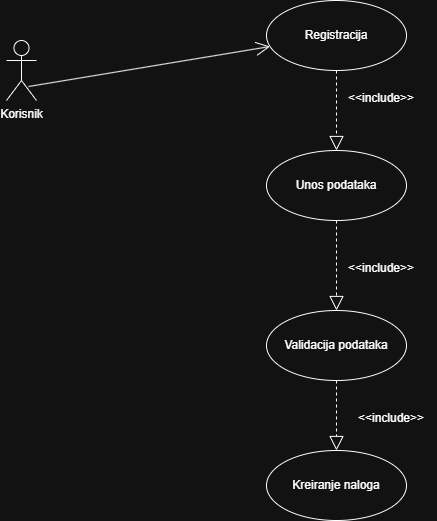

The diagram above was exported from draw.io. Its source (the exported page's mxGraphModel, read from the mxfile embedded in the PNG):
<mxGraphModel dx="2054" dy="1103" grid="1" gridSize="10" guides="1" tooltips="1" connect="1" arrows="1" fold="1" page="1" pageScale="1" pageWidth="850" pageHeight="1100" math="0" shadow="0">
  <root>
    <mxCell id="0" />
    <mxCell id="1" parent="0" />
    <mxCell id="mxFgH1VPjf3pQHqpBcPp-2" parent="1" style="shape=umlActor;verticalLabelPosition=bottom;verticalAlign=top;html=1;" value="Korisnik" vertex="1">
      <mxGeometry height="60" width="30" x="80" y="180" as="geometry" />
    </mxCell>
    <mxCell id="mxFgH1VPjf3pQHqpBcPp-3" parent="1" style="ellipse;whiteSpace=wrap;html=1;" value="Registracija" vertex="1">
      <mxGeometry height="70" width="140" x="340" y="140" as="geometry" />
    </mxCell>
    <mxCell id="mxFgH1VPjf3pQHqpBcPp-4" edge="1" parent="1" source="mxFgH1VPjf3pQHqpBcPp-2" style="endArrow=open;endFill=1;endSize=12;html=1;rounded=0;exitX=0.733;exitY=0.767;exitDx=0;exitDy=0;exitPerimeter=0;" target="mxFgH1VPjf3pQHqpBcPp-3" value="">
      <mxGeometry relative="1" width="160" as="geometry">
        <Array as="points" />
        <mxPoint x="350" y="560" as="sourcePoint" />
        <mxPoint x="510" y="560" as="targetPoint" />
      </mxGeometry>
    </mxCell>
    <mxCell id="mxFgH1VPjf3pQHqpBcPp-6" parent="1" style="ellipse;whiteSpace=wrap;html=1;" value="Unos podataka" vertex="1">
      <mxGeometry height="70" width="140" x="340" y="290" as="geometry" />
    </mxCell>
    <mxCell id="mxFgH1VPjf3pQHqpBcPp-7" parent="1" style="ellipse;whiteSpace=wrap;html=1;" value="Validacija podataka" vertex="1">
      <mxGeometry height="70" width="140" x="340" y="450" as="geometry" />
    </mxCell>
    <mxCell id="mxFgH1VPjf3pQHqpBcPp-8" parent="1" style="ellipse;whiteSpace=wrap;html=1;" value="Kreiranje naloga" vertex="1">
      <mxGeometry height="70" width="140" x="340" y="590" as="geometry" />
    </mxCell>
    <mxCell id="mxFgH1VPjf3pQHqpBcPp-9" edge="1" parent="1" source="mxFgH1VPjf3pQHqpBcPp-3" style="endArrow=block;dashed=1;endFill=0;endSize=12;html=1;rounded=0;" target="mxFgH1VPjf3pQHqpBcPp-6" value="">
      <mxGeometry relative="1" width="160" as="geometry">
        <mxPoint x="350" y="560" as="sourcePoint" />
        <mxPoint x="510" y="560" as="targetPoint" />
      </mxGeometry>
    </mxCell>
    <mxCell id="mxFgH1VPjf3pQHqpBcPp-10" edge="1" parent="1" source="mxFgH1VPjf3pQHqpBcPp-6" style="endArrow=block;dashed=1;endFill=0;endSize=12;html=1;rounded=0;" target="mxFgH1VPjf3pQHqpBcPp-7" value="">
      <mxGeometry relative="1" width="160" as="geometry">
        <mxPoint x="590" y="450" as="sourcePoint" />
        <mxPoint x="590" y="530" as="targetPoint" />
      </mxGeometry>
    </mxCell>
    <mxCell id="mxFgH1VPjf3pQHqpBcPp-11" edge="1" parent="1" source="mxFgH1VPjf3pQHqpBcPp-7" style="endArrow=block;dashed=1;endFill=0;endSize=12;html=1;rounded=0;" target="mxFgH1VPjf3pQHqpBcPp-8" value="">
      <mxGeometry relative="1" width="160" as="geometry">
        <mxPoint x="590" y="640" as="sourcePoint" />
        <mxPoint x="590" y="720" as="targetPoint" />
      </mxGeometry>
    </mxCell>
    <mxCell id="mxFgH1VPjf3pQHqpBcPp-12" parent="1" style="text;html=1;whiteSpace=wrap;strokeColor=none;fillColor=none;align=center;verticalAlign=middle;rounded=0;autosize=1;resizable=0;" value="&lt;br&gt;&lt;div&gt;&amp;lt;&amp;lt;include&lt;span style=&quot;background-color: transparent; color: light-dark(rgb(0, 0, 0), rgb(255, 255, 255));&quot;&gt;&amp;gt;&amp;gt;&lt;/span&gt;&lt;/div&gt;" vertex="1">
      <mxGeometry height="40" width="90" x="420" y="530" as="geometry" />
    </mxCell>
    <mxCell id="mxFgH1VPjf3pQHqpBcPp-13" parent="1" style="text;html=1;whiteSpace=wrap;strokeColor=none;fillColor=none;align=center;verticalAlign=middle;rounded=0;autosize=1;resizable=0;" value="&lt;br&gt;&lt;div&gt;&amp;lt;&amp;lt;include&lt;span style=&quot;background-color: transparent; color: light-dark(rgb(0, 0, 0), rgb(255, 255, 255));&quot;&gt;&amp;gt;&amp;gt;&lt;/span&gt;&lt;/div&gt;" vertex="1">
      <mxGeometry height="40" width="90" x="410" y="380" as="geometry" />
    </mxCell>
    <mxCell id="mxFgH1VPjf3pQHqpBcPp-14" parent="1" style="text;html=1;whiteSpace=wrap;strokeColor=none;fillColor=none;align=center;verticalAlign=middle;rounded=0;autosize=1;resizable=0;" value="&lt;br&gt;&lt;div&gt;&amp;lt;&amp;lt;include&lt;span style=&quot;background-color: transparent; color: light-dark(rgb(0, 0, 0), rgb(255, 255, 255));&quot;&gt;&amp;gt;&amp;gt;&lt;/span&gt;&lt;/div&gt;" vertex="1">
      <mxGeometry height="40" width="90" x="410" y="210" as="geometry" />
    </mxCell>
  </root>
</mxGraphModel>